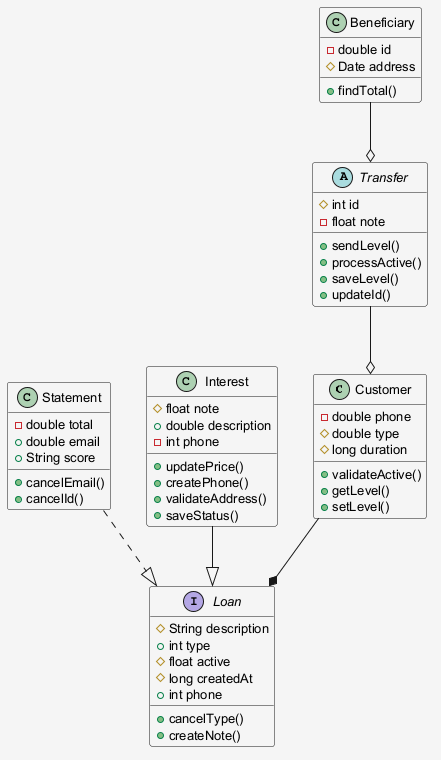

The diagram above was rendered by PlantUML. Its source (embedded in the PNG):
@startuml
skinparam shadowing false
skinparam backgroundColor #F5F5F5
skinparam defaultFontSize 13
class Customer {
  -double phone
  #double type
  #long duration
  +validateActive()
  +getLevel()
  +setLevel()
}
interface Loan {
  #String description
  +int type
  #float active
  #long createdAt
  +int phone
  +cancelType()
  +createNote()
}
class Beneficiary {
  -double id
  #Date address
  +findTotal()
}
abstract class Transfer {
  #int id
  -float note
  +sendLevel()
  +processActive()
  +saveLevel()
  +updateId()
}
class Statement {
  -double total
  +double email
  +String score
  +cancelEmail()
  +cancelId()
}
class Interest {
  #float note
  +double description
  -int phone
  +updatePrice()
  +createPhone()
  +validateAddress()
  +saveStatus()
}
Statement ..|> Loan
Transfer --o Customer
Beneficiary --o Transfer
Customer --* Loan
Interest --|> Loan
@enduml